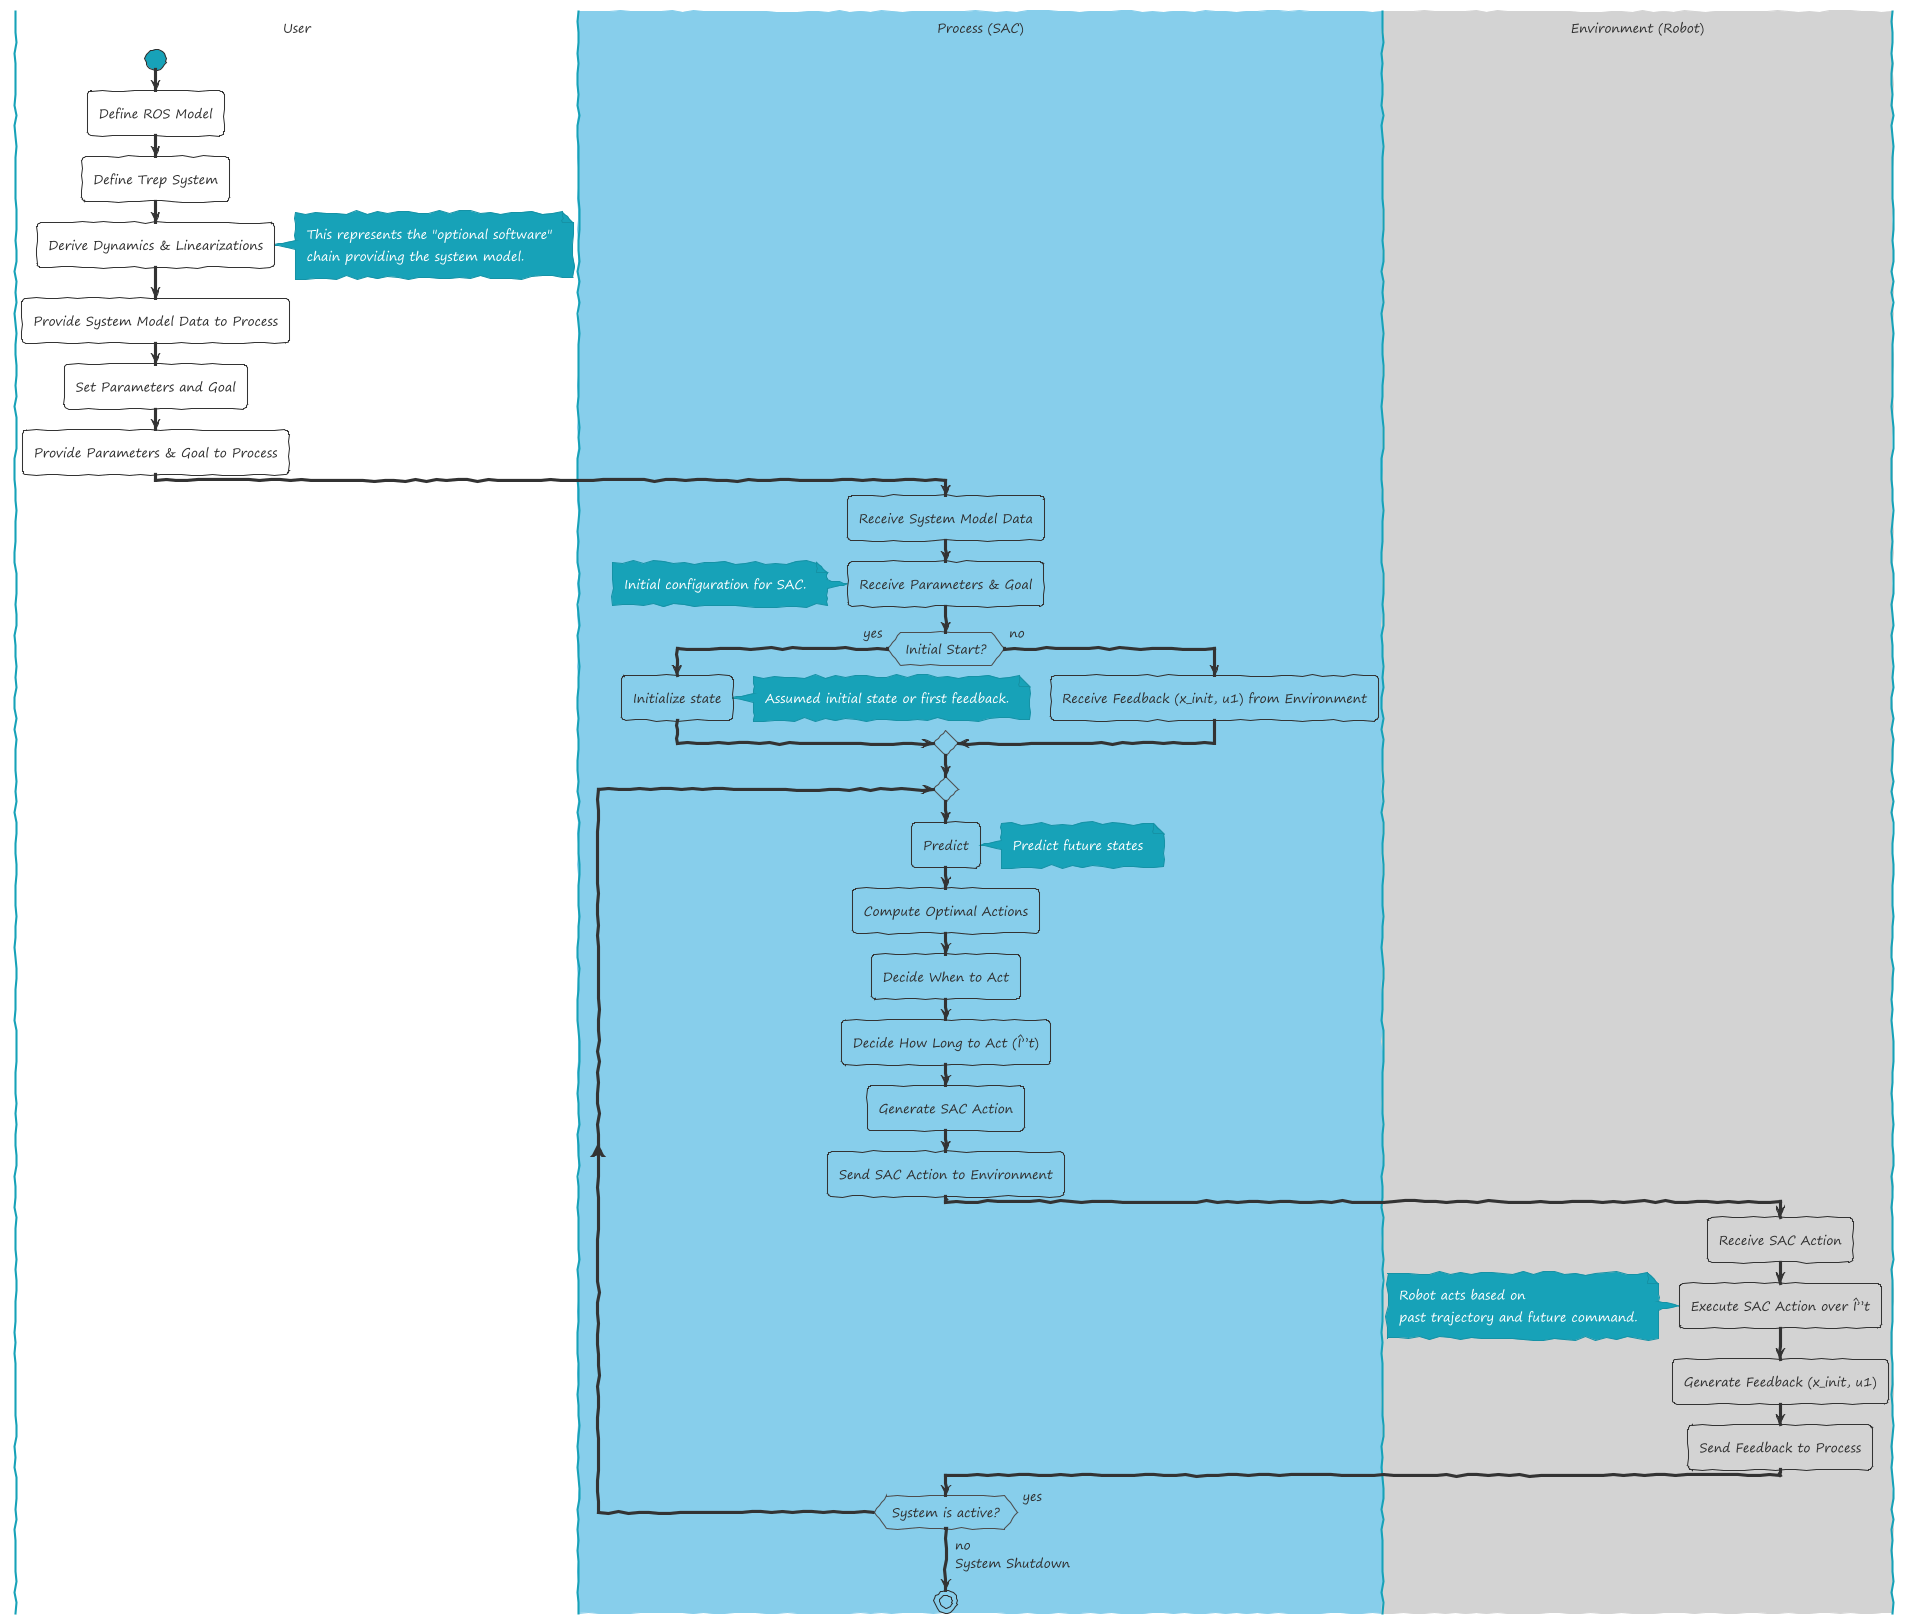

The diagram above was rendered by PlantUML. Its source (embedded in the PNG):
@startuml
!theme sketchy-outline

|User|
start
:Define ROS Model;
:Define Trep System;
:Derive Dynamics & Linearizations;
note right
  This represents the "optional software"
  chain providing the system model.
end note
:Provide System Model Data to Process;

:Set Parameters and Goal;
:Provide Parameters & Goal to Process;

|#SkyBlue|Process (SAC)|
:Receive System Model Data;
:Receive Parameters & Goal;
note left
 Initial configuration for SAC.
end note

if (Initial Start?) then (yes)
  :Initialize state;
  note right: Assumed initial state or first feedback.
else (no)
  :Receive Feedback (x_init, u1) from Environment;
endif

repeat
  :Predict;
  note right: Predict future states
  :Compute Optimal Actions;
  :Decide When to Act;
  :Decide How Long to Act (Î”t);
  :Generate SAC Action;
  :Send SAC Action to Environment;

  |#LightGrey|Environment (Robot)|
  :Receive SAC Action;
  :Execute SAC Action over Î”t;
  note left
    Robot acts based on
    past trajectory and future command.
  end note
  :Generate Feedback (x_init, u1);
  :Send Feedback to Process;

|#SkyBlue|Process (SAC)|
repeat while (System is active?) is (yes) not (no)
  -> System Shutdown;
  stop
@enduml